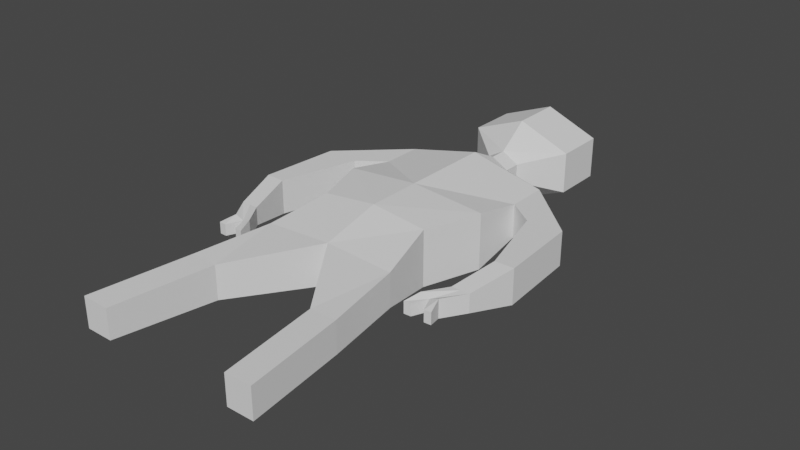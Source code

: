 # Source: Guy.blend  (saved by Blender 3.1.7; exported with 4.5.12 LTS)
import bpy
from mathutils import Matrix  # noqa: F401  (used for matrix-valued properties, if any)

bpy.ops.wm.read_factory_settings(use_empty=True)
scene = bpy.context.scene
scene.name = 'Scene'

# ---- world
world_world = bpy.data.worlds.new('World'); scene.world = world_world
world_world.use_nodes = True; world_world.node_tree.nodes.clear()
_N = world_world.node_tree.nodes; _L = world_world.node_tree.links
n0 = _N.new('ShaderNodeOutputWorld'); n0.name = 'World Output'; n0.location = (300, 300)
n1 = _N.new('ShaderNodeBackground'); n1.name = 'Background'; n1.location = (10, 300)
n1.inputs[0].default_value = (0.05088, 0.05088, 0.05088, 1.0)
_L.new(n1.outputs[0], n0.inputs[0])
n0.is_active_output = True
world_world.color = (0.05088, 0.05088, 0.05088)
world_world.use_sun_shadow = False
world_world.sun_shadow_jitter_overblur = 0.0

# ---- meshes
me_cube_002 = bpy.data.meshes.new('Cube.002')
me_cube_002.from_pydata([(-0.005155, -1.0, -1.226), (-0.005155, -1.0, 1.226), (-0.005155, 1.0, -1.226), (-0.005155, 1.0, 1.226), (1.995, -1.0, -1.0), (1.995, -1.0, 1.0), (2.665, 1.0, -1.0), (2.665, 1.0, 1.0), (0.0, -3.104, -0.729), (0.0, -3.104, 0.729), (2.44, -3.104, 0.5948), (2.44, -3.104, -0.5948), (1.932, -5.883, -0.729), (1.932, -5.883, 0.4803), (2.896, -5.883, 0.5084), (2.896, -5.883, -0.5948), (2.391, -9.441, -0.5697), (2.391, -9.441, 0.4803), (3.354, -9.441, 0.5084), (3.354, -9.441, -0.565), (-0.005155, 4.3, 1.226), (-0.005155, 4.3, -1.226), (2.665, 4.3, -0.6078), (2.665, 4.3, 0.6078), (2.665, 2.854, 0.6078), (-0.005155, 2.854, 1.226), (-0.005155, 2.854, -1.226), (2.665, 2.854, -0.6078), (4.87, 2.243, 0.6078), (4.87, 2.243, -0.6078), (3.624, 2.156, 0.6078), (3.624, 2.156, -0.6078), (5.07, -0.6488, 0.621), (5.07, -0.6488, -0.621), (4.385, -0.6675, 0.621), (4.385, -0.6675, -0.621), (0.0, 5.39, 0.6886), (0.0, 5.39, -0.6886), (0.6046, 5.39, -0.3415), (0.6046, 5.39, 0.3415), (0.0, 6.025, 0.6886), (0.0, 6.025, -0.6886), (0.6046, 6.025, -0.3415), (0.6046, 6.025, 0.3415), (0.0, 7.132, 1.511), (0.0, 7.132, -1.511), (1.918, 7.132, -0.7492), (1.918, 7.132, 0.7492), (0.0, 8.977, 1.511), (0.0, 8.977, -1.511), (1.918, 8.977, -0.7492), (1.918, 8.977, 0.7492), (0.0, 9.993, 0.282), (0.0, 9.993, -0.282), (0.5489, 9.993, -0.1399), (0.5489, 9.993, 0.1399), (4.65, -2.222, 0.325), (4.65, -2.222, -0.325), (4.012, -2.241, 0.325), (4.012, -2.241, -0.325), (4.153, -3.01, 0.325), (4.153, -3.01, -0.325), (3.515, -3.029, 0.325), (3.515, -3.029, -0.325), (2.665, 3.577, 0.6078), (2.665, 3.577, -0.6078), (-0.005155, 3.577, 1.226), (-0.005155, 3.577, -1.226), (4.247, 2.199, 0.6078), (4.247, 2.199, -0.6078), (4.727, -0.6582, 0.621), (4.727, -0.6582, -0.621), (4.331, -2.232, 0.325), (4.331, -2.232, -0.325), (3.834, -3.019, 0.207), (3.834, -3.019, -0.207), (4.322, -3.562, 0.207), (4.322, -3.562, -0.207), (4.071, -3.571, 0.207), (4.071, -3.571, -0.207), (3.344, -3.573, -0.207), (3.344, -3.573, 0.207), (3.595, -3.563, 0.207), (3.595, -3.563, -0.207)], [], [(66, 64, 23, 20), (6, 7, 5, 4), (5, 1, 9, 10), (2, 6, 4, 0), (7, 3, 1, 5), (10, 9, 13, 14), (4, 5, 10, 11), (1, 0, 8, 9), (0, 4, 11, 8), (14, 13, 17, 18), (11, 10, 14, 15), (8, 11, 15, 12), (9, 8, 12, 13), (19, 18, 17, 16), (15, 14, 18, 19), (12, 15, 19, 16), (13, 12, 16, 17), (23, 22, 38, 39), (67, 66, 20, 21), (64, 24, 30, 68), (65, 67, 21, 22), (6, 2, 26, 27), (7, 6, 27, 24), (2, 3, 25, 26), (3, 7, 24, 25), (30, 31, 35, 34), (24, 27, 31, 30), (65, 22, 29, 69), (22, 23, 28, 29), (34, 35, 59, 58), (68, 30, 34, 70), (69, 29, 33, 71), (29, 28, 32, 33), (36, 39, 43, 40), (22, 21, 37, 38), (20, 23, 39, 36), (21, 20, 36, 37), (43, 42, 46, 47), (37, 36, 40, 41), (39, 38, 42, 43), (38, 37, 41, 42), (44, 47, 51, 48), (42, 41, 45, 46), (40, 43, 47, 44), (41, 40, 44, 45), (49, 48, 52, 53), (45, 44, 48, 49), (47, 46, 50, 51), (46, 45, 49, 50), (53, 52, 55, 54), (51, 50, 54, 55), (50, 49, 53, 54), (48, 51, 55, 52), (73, 57, 61, 75), (70, 34, 58, 72), (71, 33, 57, 73), (33, 32, 56, 57), (74, 75, 79, 78), (57, 56, 60, 61), (58, 59, 63, 62), (72, 58, 62, 74), (56, 72, 74, 60), (74, 62, 81, 82), (35, 71, 73, 59), (32, 70, 72, 56), (59, 73, 75, 63), (31, 69, 71, 35), (28, 68, 70, 32), (27, 65, 69, 31), (27, 26, 67, 65), (23, 64, 68, 28), (26, 25, 66, 67), (25, 24, 64, 66), (78, 79, 77, 76), (75, 61, 77, 79), (61, 60, 76, 77), (60, 74, 78, 76), (81, 80, 83, 82), (62, 63, 80, 81), (75, 74, 82, 83), (63, 75, 83, 80)])
_uv = me_cube_002.uv_layers.new(name='UVMap')
_uv.uv.foreach_set('vector', [0.875, 0.5, 0.625, 0.5, 0.625, 0.5, 0.875, 0.5, 0.375, 0.5, 0.625, 0.5, 0.625, 0.75, 0.375, 0.75, 0.625, 0.75, 0.875, 0.75, 0.875, 0.75, 0.625, 0.75, 0.125, 0.5, 0.375, 0.5, 0.375, 0.75, 0.125, 0.75, 0.625, 0.5, 0.875, 0.5, 0.875, 0.75, 0.625, 0.75, 0.625, 0.75, 0.875, 0.75, 0.875, 0.75, 0.625, 0.75, 0.375, 0.75, 0.625, 0.75, 0.625, 0.75, 0.375, 0.75, 0.0, 0.0, 0.0, 0.0, 0.0, 0.0, 0.0, 0.0, 0.125, 0.75, 0.375, 0.75, 0.375, 0.75, 0.125, 0.75, 0.625, 0.75, 0.875, 0.75, 0.875, 0.75, 0.625, 0.75, 0.375, 0.75, 0.625, 0.75, 0.625, 0.75, 0.375, 0.75, 0.125, 0.75, 0.375, 0.75, 0.375, 0.75, 0.125, 0.75, 0.0, 0.0, 0.0, 0.0, 0.0, 0.0, 0.0, 0.0, 0.375, 0.75, 0.625, 0.75, 0.625, 1.0, 0.375, 1.0, 0.375, 0.75, 0.625, 0.75, 0.625, 0.75, 0.375, 0.75, 0.125, 0.75, 0.375, 0.75, 0.375, 0.75, 0.125, 0.75, 0.0, 0.0, 0.0, 0.0, 0.0, 0.0, 0.0, 0.0, 0.625, 0.5, 0.375, 0.5, 0.375, 0.5, 0.625, 0.5, 0.0, 0.0, 0.0, 0.0, 0.0, 0.0, 0.0, 0.0, 0.625, 0.5, 0.625, 0.5, 0.625, 0.5, 0.625, 0.5, 0.375, 0.5, 0.125, 0.5, 0.125, 0.5, 0.375, 0.5, 0.375, 0.5, 0.125, 0.5, 0.125, 0.5, 0.375, 0.5, 0.625, 0.5, 0.375, 0.5, 0.375, 0.5, 0.625, 0.5, 0.0, 0.0, 0.0, 0.0, 0.0, 0.0, 0.0, 0.0, 0.875, 0.5, 0.625, 0.5, 0.625, 0.5, 0.875, 0.5, 0.625, 0.5, 0.375, 0.5, 0.375, 0.5, 0.625, 0.5, 0.625, 0.5, 0.375, 0.5, 0.375, 0.5, 0.625, 0.5, 0.375, 0.5, 0.375, 0.5, 0.375, 0.5, 0.375, 0.5, 0.375, 0.5, 0.625, 0.5, 0.625, 0.5, 0.375, 0.5, 0.625, 0.5, 0.375, 0.5, 0.375, 0.5, 0.625, 0.5, 0.625, 0.5, 0.625, 0.5, 0.625, 0.5, 0.625, 0.5, 0.375, 0.5, 0.375, 0.5, 0.375, 0.5, 0.375, 0.5, 0.375, 0.5, 0.625, 0.5, 0.625, 0.5, 0.375, 0.5, 0.875, 0.5, 0.625, 0.5, 0.625, 0.5, 0.875, 0.5, 0.375, 0.5, 0.125, 0.5, 0.125, 0.5, 0.375, 0.5, 0.875, 0.5, 0.625, 0.5, 0.625, 0.5, 0.875, 0.5, 0.0, 0.0, 0.0, 0.0, 0.0, 0.0, 0.0, 0.0, 0.625, 0.5, 0.375, 0.5, 0.375, 0.5, 0.625, 0.5, 0.0, 0.0, 0.0, 0.0, 0.0, 0.0, 0.0, 0.0, 0.625, 0.5, 0.375, 0.5, 0.375, 0.5, 0.625, 0.5, 0.375, 0.5, 0.125, 0.5, 0.125, 0.5, 0.375, 0.5, 0.875, 0.5, 0.625, 0.5, 0.625, 0.5, 0.875, 0.5, 0.375, 0.5, 0.125, 0.5, 0.125, 0.5, 0.375, 0.5, 0.875, 0.5, 0.625, 0.5, 0.625, 0.5, 0.875, 0.5, 0.0, 0.0, 0.0, 0.0, 0.0, 0.0, 0.0, 0.0, 0.0, 0.0, 0.0, 0.0, 0.0, 0.0, 0.0, 0.0, 0.0, 0.0, 0.0, 0.0, 0.0, 0.0, 0.0, 0.0, 0.625, 0.5, 0.375, 0.5, 0.375, 0.5, 0.625, 0.5, 0.375, 0.5, 0.125, 0.5, 0.125, 0.5, 0.375, 0.5, 0.375, 0.25, 0.625, 0.25, 0.625, 0.5, 0.375, 0.5, 0.625, 0.5, 0.375, 0.5, 0.375, 0.5, 0.625, 0.5, 0.375, 0.5, 0.125, 0.5, 0.125, 0.5, 0.375, 0.5, 0.875, 0.5, 0.625, 0.5, 0.625, 0.5, 0.875, 0.5, 0.375, 0.5, 0.375, 0.5, 0.375, 0.5, 0.375, 0.5, 0.625, 0.5, 0.625, 0.5, 0.625, 0.5, 0.625, 0.5, 0.375, 0.5, 0.375, 0.5, 0.375, 0.5, 0.375, 0.5, 0.375, 0.5, 0.625, 0.5, 0.625, 0.5, 0.375, 0.5, 0.625, 0.5, 0.375, 0.5, 0.375, 0.5, 0.625, 0.5, 0.375, 0.5, 0.625, 0.5, 0.625, 0.5, 0.375, 0.5, 0.625, 0.5, 0.375, 0.5, 0.375, 0.5, 0.625, 0.5, 0.625, 0.5, 0.625, 0.5, 0.625, 0.5, 0.625, 0.5, 0.625, 0.5, 0.625, 0.5, 0.625, 0.5, 0.625, 0.5, 0.625, 0.5, 0.625, 0.5, 0.625, 0.5, 0.625, 0.5, 0.375, 0.5, 0.375, 0.5, 0.375, 0.5, 0.375, 0.5, 0.625, 0.5, 0.625, 0.5, 0.625, 0.5, 0.625, 0.5, 0.375, 0.5, 0.375, 0.5, 0.375, 0.5, 0.375, 0.5, 0.375, 0.5, 0.375, 0.5, 0.375, 0.5, 0.375, 0.5, 0.625, 0.5, 0.625, 0.5, 0.625, 0.5, 0.625, 0.5, 0.375, 0.5, 0.375, 0.5, 0.375, 0.5, 0.375, 0.5, 0.375, 0.5, 0.125, 0.5, 0.125, 0.5, 0.375, 0.5, 0.625, 0.5, 0.625, 0.5, 0.625, 0.5, 0.625, 0.5, 0.0, 0.0, 0.0, 0.0, 0.0, 0.0, 0.0, 0.0, 0.875, 0.5, 0.625, 0.5, 0.625, 0.5, 0.875, 0.5, 0.625, 0.5, 0.375, 0.5, 0.375, 0.5, 0.625, 0.5, 0.375, 0.5, 0.375, 0.5, 0.375, 0.5, 0.375, 0.5, 0.375, 0.5, 0.625, 0.5, 0.625, 0.5, 0.375, 0.5, 0.625, 0.5, 0.625, 0.5, 0.625, 0.5, 0.625, 0.5, 0.625, 0.5, 0.375, 0.5, 0.375, 0.5, 0.625, 0.5, 0.625, 0.5, 0.375, 0.5, 0.375, 0.5, 0.625, 0.5, 0.375, 0.5, 0.625, 0.5, 0.625, 0.5, 0.375, 0.5, 0.375, 0.5, 0.375, 0.5, 0.375, 0.5, 0.375, 0.5])
me_cube_002.use_remesh_fix_poles = True
me_cube_002.use_remesh_preserve_attributes = False
me_cube_002.update()

# ---- objects
ob_guy = bpy.data.objects.new('Guy', me_cube_002)

# ---- transforms, parenting, visibility, modifiers, constraints
ob_guy.location = (0.0, 0.0, 0.0)
_m = ob_guy.modifiers.new('Mirror', 'MIRROR')
_m.use_clip = True

# ---- collection membership
scene.collection.objects.link(ob_guy)

# ---- scene / render settings (as saved in the file)
scene.frame_start = 1; scene.frame_end = 250; scene.frame_set(82)
scene.render.engine = 'BLENDER_EEVEE_NEXT'
scene.cycles.sampling_pattern = 'TABULATED_SOBOL'
scene.cycles.use_light_tree = False
scene.view_settings.view_transform = 'Filmic'
bpy.context.view_layer.update()

# ---- added for rendering (the .blend has no active camera and no usable light): camera, sun
cam_auto = bpy.data.cameras.new('AutoCamera')
cam_auto.lens = 50.0
cam_auto.sensor_width = 36.0
cam_auto.clip_end = 1000.0
ob_auto_camera = bpy.data.objects.new('AutoCamera', cam_auto)
scene.collection.objects.link(ob_auto_camera)
ob_auto_camera.location = (20.4729, -24.2912, 16.3783)
ob_auto_camera.rotation_euler = (1.09748, -7.21219e-08, 0.694738)
scene.camera = ob_auto_camera
light_auto_sun = bpy.data.lights.new('AutoSun', 'SUN')
light_auto_sun.energy = 3.0
light_auto_sun.angle = 0.0523599
ob_auto_sun = bpy.data.objects.new('AutoSun', light_auto_sun)
scene.collection.objects.link(ob_auto_sun)
ob_auto_sun.rotation_euler = (0.872665, 0.174533, 0.523599)
bpy.context.view_layer.update()
